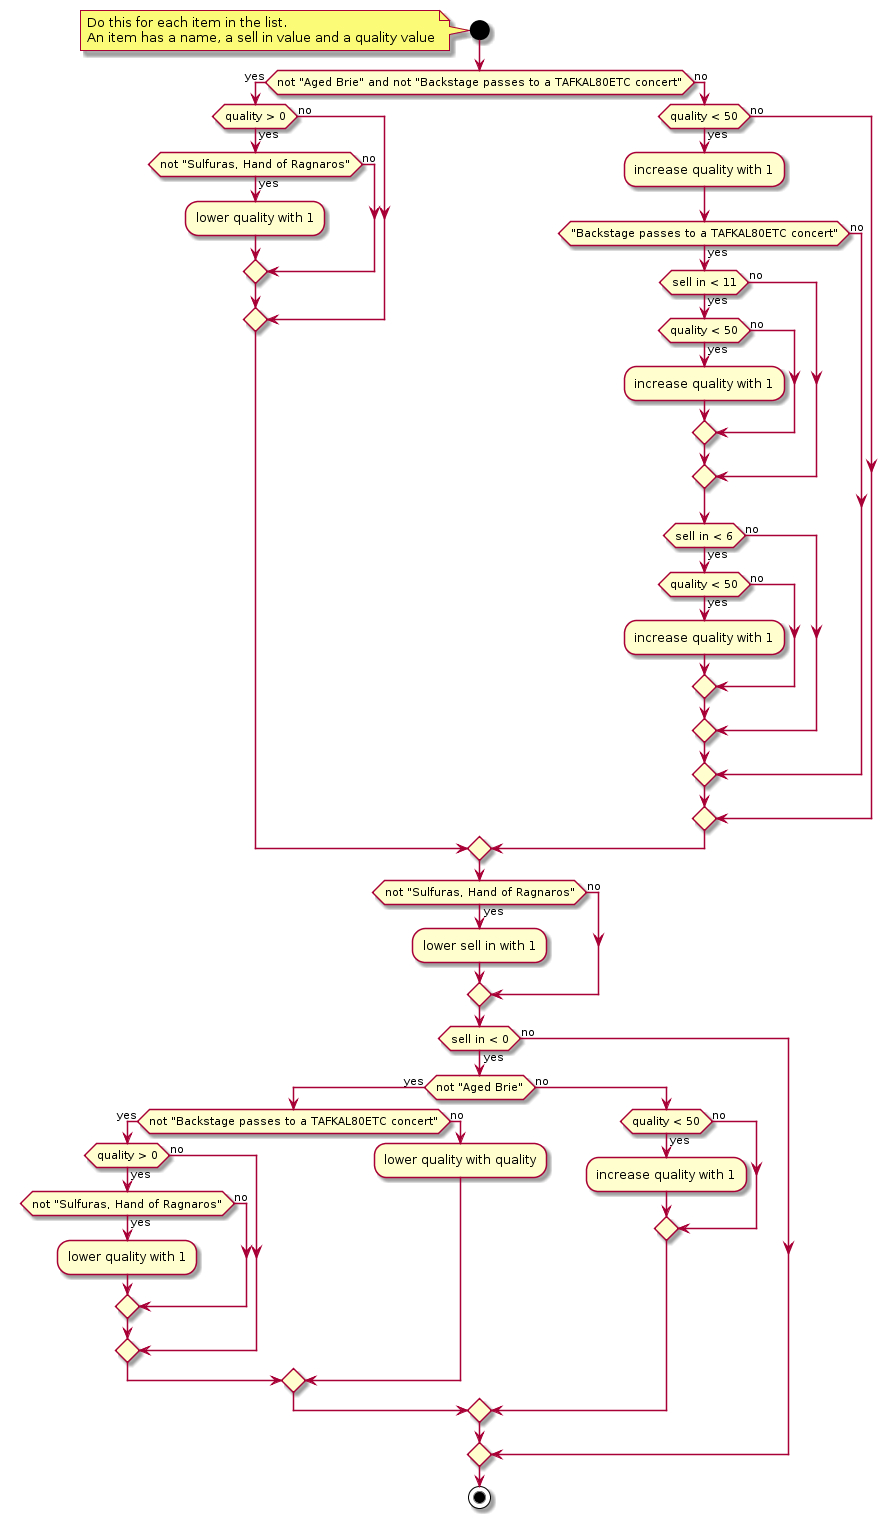

The diagram above was rendered by PlantUML. Its source (embedded in the PNG):
@startuml
start
note left
    Do this for each item in the list.
    An item has a name, a sell in value and a quality value
end note

if (not "Aged Brie" and not "Backstage passes to a TAFKAL80ETC concert") then (yes)
    if (quality > 0) then (yes)
        if (not "Sulfuras, Hand of Ragnaros") then (yes)
            :lower quality with 1;
        else (no)
        endif
    else (no)
    endif
else (no)
    if (quality < 50) then (yes)
        :increase quality with 1;
        if ("Backstage passes to a TAFKAL80ETC concert") then (yes)
            if (sell in < 11) then (yes)
                if (quality < 50) then (yes)
                    :increase quality with 1;
                else (no)
                endif
            else (no)
            endif
            if (sell in < 6) then (yes)
                if (quality < 50) then (yes)
                    :increase quality with 1;
                else (no)
                endif
            else (no)
            endif
        else (no)
        endif
    else (no)
    endif
endif

if (not "Sulfuras, Hand of Ragnaros") then (yes)
    :lower sell in with 1;
else (no)
endif

if (sell in < 0) then (yes)
    if (not "Aged Brie") then (yes)
        if (not "Backstage passes to a TAFKAL80ETC concert") then (yes)
            if (quality > 0) then (yes)
                if (not "Sulfuras, Hand of Ragnaros") then (yes)
                    :lower quality with 1;
                else (no)
                endif
            else (no)
            endif
        else (no)
            :lower quality with quality;
        endif
    else (no)
        if (quality < 50) then (yes)
            :increase quality with 1;
        else (no)
        endif
    endif
else (no)
endif

stop
@enduml